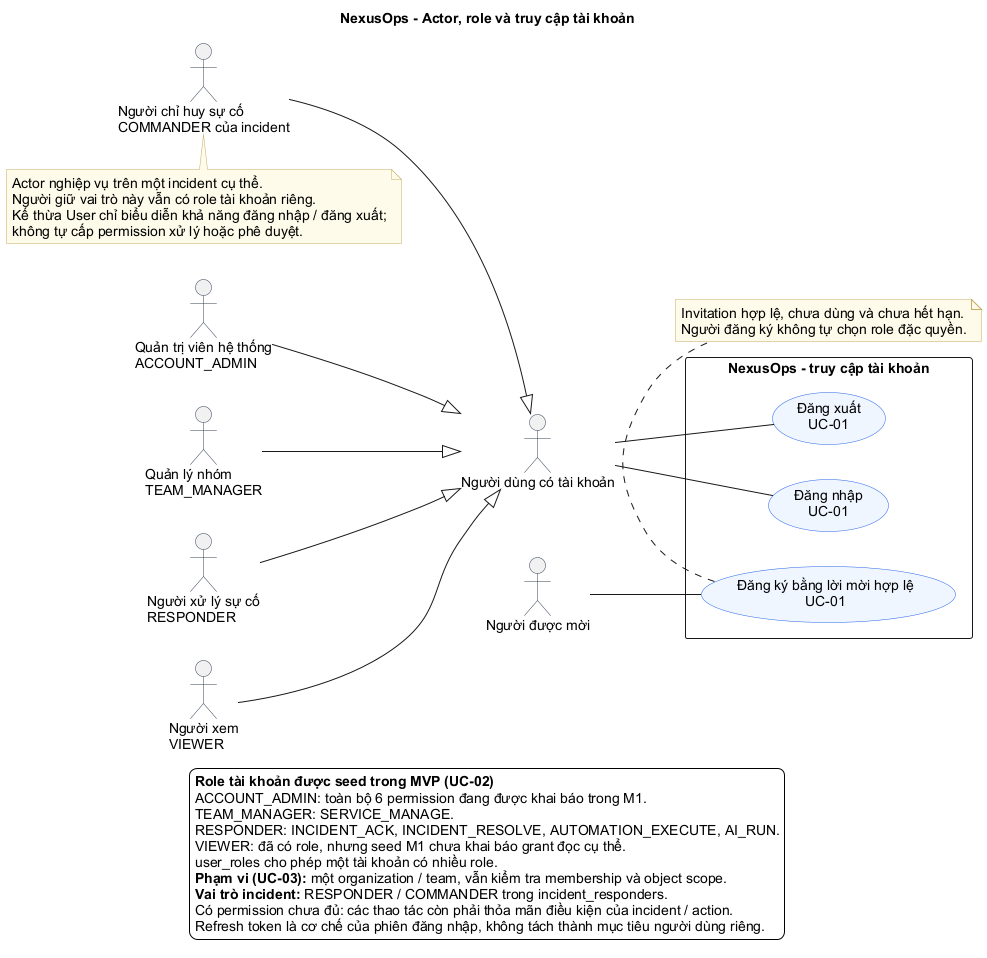

The diagram above was rendered by PlantUML. Its source (embedded in the PNG):
@startuml NexusOps_MVP_Actors
left to right direction

title NexusOps - Actor, role và truy cập tài khoản
skinparam defaultFontName Arial
skinparam defaultFontSize 14
skinparam shadowing false
skinparam backgroundColor white
skinparam actorBorderColor #334155
skinparam usecaseBackgroundColor #EFF6FF
skinparam usecaseBorderColor #2563EB
skinparam noteBackgroundColor #FFFBEA
skinparam noteBorderColor #C4AD65

actor "Người dùng có tài khoản" as User
actor "Người được mời" as Invitee
actor "Quản trị viên hệ thống\nACCOUNT_ADMIN" as Admin
actor "Quản lý nhóm\nTEAM_MANAGER" as Manager
actor "Người xử lý sự cố\nRESPONDER" as Responder
actor "Người xem\nVIEWER" as Viewer
actor "Người chỉ huy sự cố\nCOMMANDER của incident" as Commander

' Mũi tên tam giác rỗng hướng tới actor tổng quát.
Admin --|> User
Manager --|> User
Responder --|> User
Viewer --|> User
Commander --|> User

rectangle "NexusOps - truy cập tài khoản" {
  usecase "Đăng ký bằng lời mời hợp lệ\nUC-01" as Register
  usecase "Đăng nhập\nUC-01" as Login
  usecase "Đăng xuất\nUC-01" as Logout
}

Invitee -- Register
User -- Login
User -- Logout

note bottom of Register
  Invitation hợp lệ, chưa dùng và chưa hết hạn.
  Người đăng ký không tự chọn role đặc quyền.
end note

note bottom of Commander
  Actor nghiệp vụ trên một incident cụ thể.
  Người giữ vai trò này vẫn có role tài khoản riêng.
  Kế thừa User chỉ biểu diễn khả năng đăng nhập / đăng xuất;
  không tự cấp permission xử lý hoặc phê duyệt.
end note

legend bottom
  **Role tài khoản được seed trong MVP (UC-02)**
  ACCOUNT_ADMIN: toàn bộ 6 permission đang được khai báo trong M1.
  TEAM_MANAGER: SERVICE_MANAGE.
  RESPONDER: INCIDENT_ACK, INCIDENT_RESOLVE, AUTOMATION_EXECUTE, AI_RUN.
  VIEWER: đã có role, nhưng seed M1 chưa khai báo grant đọc cụ thể.
  user_roles cho phép một tài khoản có nhiều role.
  **Phạm vi (UC-03):** một organization / team, vẫn kiểm tra membership và object scope.
  **Vai trò incident:** RESPONDER / COMMANDER trong incident_responders.
  Có permission chưa đủ: các thao tác còn phải thỏa mãn điều kiện của incident / action.
  Refresh token là cơ chế của phiên đăng nhập, không tách thành mục tiêu người dùng riêng.
endlegend
@enduml